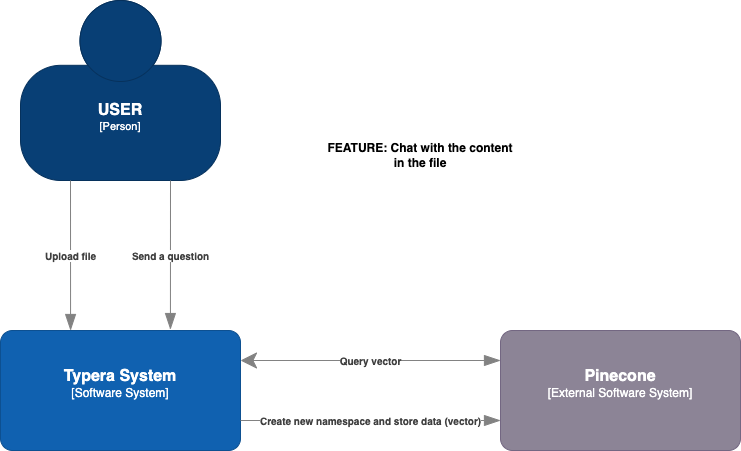

The diagram above was exported from draw.io. Its source (the exported page's mxGraphModel, read from the mxfile embedded in the PNG):
<mxGraphModel dx="954" dy="528" grid="1" gridSize="10" guides="1" tooltips="1" connect="1" arrows="1" fold="1" page="1" pageScale="1" pageWidth="827" pageHeight="1169" math="0" shadow="0">
  <root>
    <mxCell id="0" />
    <mxCell id="1" parent="0" />
    <object placeholders="1" c4Name="USER" c4Type="Person" c4Description="" label="&lt;font style=&quot;font-size: 16px&quot;&gt;&lt;b&gt;%c4Name%&lt;/b&gt;&lt;/font&gt;&lt;div&gt;[%c4Type%]&lt;/div&gt;&lt;br&gt;&lt;div&gt;&lt;font style=&quot;font-size: 11px&quot;&gt;&lt;font color=&quot;#cccccc&quot;&gt;%c4Description%&lt;/font&gt;&lt;/div&gt;" id="-8sgAq5iJOV5ih6Weq1r-1">
      <mxCell style="html=1;fontSize=11;dashed=0;whiteSpace=wrap;fillColor=#083F75;strokeColor=#06315C;fontColor=#ffffff;shape=mxgraph.c4.person2;align=center;metaEdit=1;points=[[0.5,0,0],[1,0.5,0],[1,0.75,0],[0.75,1,0],[0.5,1,0],[0.25,1,0],[0,0.75,0],[0,0.5,0]];resizable=0;" vertex="1" parent="1">
        <mxGeometry x="100" y="70" width="200" height="180" as="geometry" />
      </mxCell>
    </object>
    <object placeholders="1" c4Name="Typera System" c4Type="Software System" c4Description="" label="&lt;font style=&quot;font-size: 16px&quot;&gt;&lt;b&gt;%c4Name%&lt;/b&gt;&lt;/font&gt;&lt;div&gt;[%c4Type%]&lt;/div&gt;&lt;br&gt;&lt;div&gt;&lt;font style=&quot;font-size: 11px&quot;&gt;&lt;font color=&quot;#cccccc&quot;&gt;%c4Description%&lt;/font&gt;&lt;/div&gt;" id="-8sgAq5iJOV5ih6Weq1r-2">
      <mxCell style="rounded=1;whiteSpace=wrap;html=1;labelBackgroundColor=none;fillColor=#1061B0;fontColor=#ffffff;align=center;arcSize=10;strokeColor=#0D5091;metaEdit=1;resizable=0;points=[[0.25,0,0],[0.5,0,0],[0.75,0,0],[1,0.25,0],[1,0.5,0],[1,0.75,0],[0.75,1,0],[0.5,1,0],[0.25,1,0],[0,0.75,0],[0,0.5,0],[0,0.25,0]];" vertex="1" parent="1">
        <mxGeometry x="80" y="400" width="240" height="120" as="geometry" />
      </mxCell>
    </object>
    <object placeholders="1" c4Type="Relationship" c4Description="Upload file" label="&lt;div style=&quot;text-align: left&quot;&gt;&lt;div style=&quot;text-align: center&quot;&gt;&lt;b&gt;%c4Description%&lt;/b&gt;&lt;/div&gt;" id="-8sgAq5iJOV5ih6Weq1r-3">
      <mxCell style="endArrow=blockThin;html=1;fontSize=10;fontColor=#404040;strokeWidth=1;endFill=1;strokeColor=#828282;elbow=vertical;metaEdit=1;endSize=14;startSize=14;jumpStyle=arc;jumpSize=16;rounded=0;edgeStyle=orthogonalEdgeStyle;exitX=0.25;exitY=1;exitDx=0;exitDy=0;exitPerimeter=0;entryX=0.292;entryY=0;entryDx=0;entryDy=0;entryPerimeter=0;" edge="1" parent="1" source="-8sgAq5iJOV5ih6Weq1r-1" target="-8sgAq5iJOV5ih6Weq1r-2">
        <mxGeometry width="240" relative="1" as="geometry">
          <mxPoint x="250" y="350" as="sourcePoint" />
          <mxPoint x="490" y="350" as="targetPoint" />
        </mxGeometry>
      </mxCell>
    </object>
    <object placeholders="1" c4Name="Pinecone" c4Type="External Software System" c4Description="" label="&lt;font style=&quot;font-size: 16px&quot;&gt;&lt;b&gt;%c4Name%&lt;/b&gt;&lt;/font&gt;&lt;div&gt;[%c4Type%]&lt;/div&gt;&lt;br&gt;&lt;div&gt;&lt;font style=&quot;font-size: 11px&quot;&gt;&lt;font color=&quot;#cccccc&quot;&gt;%c4Description%&lt;/font&gt;&lt;/div&gt;" id="-8sgAq5iJOV5ih6Weq1r-4">
      <mxCell style="rounded=1;whiteSpace=wrap;html=1;labelBackgroundColor=none;fillColor=#8C8496;fontColor=#ffffff;align=center;arcSize=10;strokeColor=#736782;metaEdit=1;resizable=0;points=[[0.25,0,0],[0.5,0,0],[0.75,0,0],[1,0.25,0],[1,0.5,0],[1,0.75,0],[0.75,1,0],[0.5,1,0],[0.25,1,0],[0,0.75,0],[0,0.5,0],[0,0.25,0]];" vertex="1" parent="1">
        <mxGeometry x="580" y="400" width="240" height="120" as="geometry" />
      </mxCell>
    </object>
    <mxCell id="-8sgAq5iJOV5ih6Weq1r-6" value="FEATURE: Chat with the content in the file" style="text;html=1;strokeColor=none;fillColor=none;align=center;verticalAlign=middle;whiteSpace=wrap;rounded=0;fontStyle=1" vertex="1" parent="1">
      <mxGeometry x="400" y="210" width="200" height="30" as="geometry" />
    </mxCell>
    <object placeholders="1" c4Type="Relationship" c4Description="Send a question" label="&lt;div style=&quot;text-align: left&quot;&gt;&lt;div style=&quot;text-align: center&quot;&gt;&lt;b&gt;%c4Description%&lt;/b&gt;&lt;/div&gt;" id="-8sgAq5iJOV5ih6Weq1r-7">
      <mxCell style="endArrow=blockThin;html=1;fontSize=10;fontColor=#404040;strokeWidth=1;endFill=1;strokeColor=#828282;elbow=vertical;metaEdit=1;endSize=14;startSize=14;jumpStyle=arc;jumpSize=16;rounded=0;edgeStyle=orthogonalEdgeStyle;exitX=0.75;exitY=1;exitDx=0;exitDy=0;exitPerimeter=0;entryX=0.708;entryY=-0.008;entryDx=0;entryDy=0;entryPerimeter=0;" edge="1" parent="1" source="-8sgAq5iJOV5ih6Weq1r-1" target="-8sgAq5iJOV5ih6Weq1r-2">
        <mxGeometry width="240" relative="1" as="geometry">
          <mxPoint x="290" y="260" as="sourcePoint" />
          <mxPoint x="290" y="410" as="targetPoint" />
        </mxGeometry>
      </mxCell>
    </object>
    <object placeholders="1" c4Type="Relationship" c4Description="Create new namespace and store data (vector)" label="&lt;div style=&quot;text-align: left&quot;&gt;&lt;div style=&quot;text-align: center&quot;&gt;&lt;b&gt;%c4Description%&lt;/b&gt;&lt;/div&gt;" id="-8sgAq5iJOV5ih6Weq1r-8">
      <mxCell style="endArrow=blockThin;html=1;fontSize=10;fontColor=#404040;strokeWidth=1;endFill=1;strokeColor=#828282;elbow=vertical;metaEdit=1;endSize=14;startSize=14;jumpStyle=arc;jumpSize=16;rounded=0;edgeStyle=orthogonalEdgeStyle;exitX=1;exitY=0.75;exitDx=0;exitDy=0;exitPerimeter=0;entryX=0;entryY=0.75;entryDx=0;entryDy=0;entryPerimeter=0;" edge="1" parent="1" source="-8sgAq5iJOV5ih6Weq1r-2" target="-8sgAq5iJOV5ih6Weq1r-4">
        <mxGeometry width="240" relative="1" as="geometry">
          <mxPoint x="260" y="260" as="sourcePoint" />
          <mxPoint x="260" y="409" as="targetPoint" />
        </mxGeometry>
      </mxCell>
    </object>
    <object placeholders="1" c4Type="Relationship" c4Description="Query vector" label="&lt;div style=&quot;text-align: left&quot;&gt;&lt;div style=&quot;text-align: center&quot;&gt;&lt;b&gt;%c4Description%&lt;/b&gt;&lt;/div&gt;" id="-8sgAq5iJOV5ih6Weq1r-9">
      <mxCell style="endArrow=blockThin;html=1;fontSize=10;fontColor=#404040;strokeWidth=1;endFill=1;strokeColor=#828282;elbow=vertical;metaEdit=1;endSize=14;startSize=14;jumpStyle=arc;jumpSize=16;rounded=0;edgeStyle=orthogonalEdgeStyle;exitX=1;exitY=0.25;exitDx=0;exitDy=0;exitPerimeter=0;entryX=0;entryY=0.25;entryDx=0;entryDy=0;entryPerimeter=0;startArrow=classic;startFill=1;" edge="1" parent="1" source="-8sgAq5iJOV5ih6Weq1r-2" target="-8sgAq5iJOV5ih6Weq1r-4">
        <mxGeometry width="240" relative="1" as="geometry">
          <mxPoint x="330" y="500" as="sourcePoint" />
          <mxPoint x="590" y="500" as="targetPoint" />
        </mxGeometry>
      </mxCell>
    </object>
  </root>
</mxGraphModel>